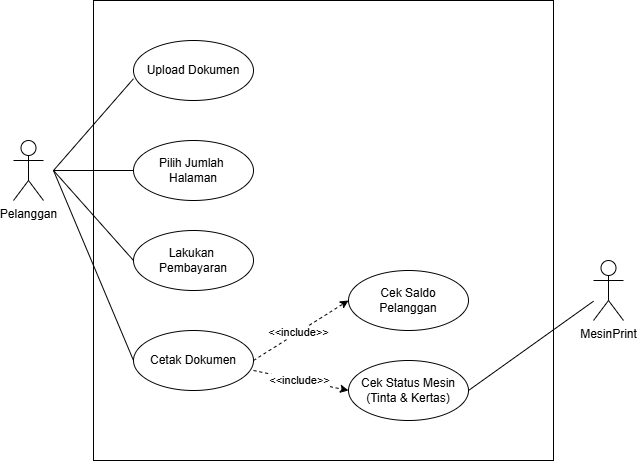

The diagram above was exported from draw.io. Its source (the exported page's mxGraphModel, read from the mxfile embedded in the PNG):
<mxGraphModel dx="1030" dy="562" grid="1" gridSize="10" guides="1" tooltips="1" connect="1" arrows="1" fold="1" page="1" pageScale="1" pageWidth="850" pageHeight="1100" math="0" shadow="0">
  <root>
    <mxCell id="0" />
    <mxCell id="1" parent="0" />
    <mxCell id="97Ets0So0KyilEZ5o6fX-1" parent="1" style="shape=umlActor;verticalLabelPosition=bottom;verticalAlign=top;html=1;outlineConnect=0;" value="Pelanggan" vertex="1">
      <mxGeometry height="60" width="30" x="90" y="230" as="geometry" />
    </mxCell>
    <mxCell id="97Ets0So0KyilEZ5o6fX-2" parent="1" style="whiteSpace=wrap;html=1;aspect=fixed;" value="" vertex="1">
      <mxGeometry height="460" width="460" x="170" y="90" as="geometry" />
    </mxCell>
    <mxCell id="97Ets0So0KyilEZ5o6fX-3" parent="1" style="shape=umlActor;verticalLabelPosition=bottom;verticalAlign=top;html=1;outlineConnect=0;" value="MesinPrint" vertex="1">
      <mxGeometry height="60" width="30" x="670" y="350" as="geometry" />
    </mxCell>
    <mxCell id="97Ets0So0KyilEZ5o6fX-4" parent="1" style="ellipse;whiteSpace=wrap;html=1;" value="Upload Dokumen" vertex="1">
      <mxGeometry height="60" width="120" x="210" y="130" as="geometry" />
    </mxCell>
    <mxCell id="97Ets0So0KyilEZ5o6fX-6" parent="1" style="ellipse;whiteSpace=wrap;html=1;" value="Pilih Jumlah&amp;nbsp;&lt;div&gt;Halaman&lt;/div&gt;" vertex="1">
      <mxGeometry height="60" width="120" x="210" y="230" as="geometry" />
    </mxCell>
    <mxCell id="97Ets0So0KyilEZ5o6fX-7" parent="1" style="ellipse;whiteSpace=wrap;html=1;" value="Lakukan&amp;nbsp;&lt;div&gt;Pembayaran&lt;/div&gt;" vertex="1">
      <mxGeometry height="60" width="120" x="210" y="320" as="geometry" />
    </mxCell>
    <mxCell id="97Ets0So0KyilEZ5o6fX-8" parent="1" style="ellipse;whiteSpace=wrap;html=1;" value="Cetak Dokumen" vertex="1">
      <mxGeometry height="60" width="120" x="210" y="420" as="geometry" />
    </mxCell>
    <mxCell id="97Ets0So0KyilEZ5o6fX-11" edge="1" parent="1" style="endArrow=none;html=1;rounded=0;entryX=0;entryY=0.637;entryDx=0;entryDy=0;entryPerimeter=0;" target="97Ets0So0KyilEZ5o6fX-4" value="">
      <mxGeometry height="50" relative="1" width="50" as="geometry">
        <mxPoint x="130" y="260" as="sourcePoint" />
        <mxPoint x="210" y="170" as="targetPoint" />
      </mxGeometry>
    </mxCell>
    <mxCell id="97Ets0So0KyilEZ5o6fX-12" edge="1" parent="1" style="endArrow=none;html=1;rounded=0;entryX=0;entryY=0.5;entryDx=0;entryDy=0;" target="97Ets0So0KyilEZ5o6fX-6" value="">
      <mxGeometry height="50" relative="1" width="50" as="geometry">
        <mxPoint x="130" y="260" as="sourcePoint" />
        <mxPoint x="190" y="235" as="targetPoint" />
      </mxGeometry>
    </mxCell>
    <mxCell id="97Ets0So0KyilEZ5o6fX-14" edge="1" parent="1" style="endArrow=none;html=1;rounded=0;" value="">
      <mxGeometry height="50" relative="1" width="50" as="geometry">
        <mxPoint x="130" y="260" as="sourcePoint" />
        <mxPoint x="210" y="450" as="targetPoint" />
      </mxGeometry>
    </mxCell>
    <mxCell id="97Ets0So0KyilEZ5o6fX-16" edge="1" parent="1" style="endArrow=none;html=1;rounded=0;" value="">
      <mxGeometry height="50" relative="1" width="50" as="geometry">
        <mxPoint x="130" y="260" as="sourcePoint" />
        <mxPoint x="210" y="350" as="targetPoint" />
      </mxGeometry>
    </mxCell>
    <mxCell id="97Ets0So0KyilEZ5o6fX-17" parent="1" style="ellipse;whiteSpace=wrap;html=1;" value="Cek Saldo&lt;div&gt;Pelanggan&lt;/div&gt;" vertex="1">
      <mxGeometry height="60" width="120" x="425" y="360" as="geometry" />
    </mxCell>
    <mxCell id="97Ets0So0KyilEZ5o6fX-18" parent="1" style="ellipse;whiteSpace=wrap;html=1;" value="Cek Status Mesin&lt;div&gt;(Tinta &amp;amp; Kertas)&lt;/div&gt;" vertex="1">
      <mxGeometry height="60" width="120" x="425" y="450" as="geometry" />
    </mxCell>
    <mxCell id="97Ets0So0KyilEZ5o6fX-19" edge="1" parent="1" style="endArrow=classic;dashed=1;html=1;rounded=0;endFill=1;entryX=0;entryY=0.5;entryDx=0;entryDy=0;" target="97Ets0So0KyilEZ5o6fX-17" value="">
      <mxGeometry height="50" relative="1" width="50" as="geometry">
        <mxPoint x="330" y="450" as="sourcePoint" />
        <mxPoint x="380" y="400" as="targetPoint" />
      </mxGeometry>
    </mxCell>
    <mxCell id="97Ets0So0KyilEZ5o6fX-20" connectable="0" parent="97Ets0So0KyilEZ5o6fX-19" style="edgeLabel;html=1;align=center;verticalAlign=middle;resizable=0;points=[];" value="&amp;lt;&amp;lt;include&amp;gt;&amp;gt;" vertex="1">
      <mxGeometry relative="1" x="-0.0528" as="geometry">
        <mxPoint as="offset" />
      </mxGeometry>
    </mxCell>
    <mxCell id="97Ets0So0KyilEZ5o6fX-21" edge="1" parent="1" style="endArrow=classic;dashed=1;html=1;rounded=0;endFill=1;entryX=0;entryY=0.5;entryDx=0;entryDy=0;" target="97Ets0So0KyilEZ5o6fX-18" value="">
      <mxGeometry height="50" relative="1" width="50" as="geometry">
        <mxPoint x="330" y="460" as="sourcePoint" />
        <mxPoint x="301.7647058823527" y="520" as="targetPoint" />
      </mxGeometry>
    </mxCell>
    <mxCell id="97Ets0So0KyilEZ5o6fX-22" connectable="0" parent="97Ets0So0KyilEZ5o6fX-21" style="edgeLabel;html=1;align=center;verticalAlign=middle;resizable=0;points=[];" value="&amp;lt;&amp;lt;include&amp;gt;&amp;gt;" vertex="1">
      <mxGeometry relative="1" x="-0.0528" as="geometry">
        <mxPoint as="offset" />
      </mxGeometry>
    </mxCell>
    <mxCell id="97Ets0So0KyilEZ5o6fX-23" edge="1" parent="1" style="endArrow=none;html=1;rounded=0;" target="97Ets0So0KyilEZ5o6fX-3" value="">
      <mxGeometry height="50" relative="1" width="50" as="geometry">
        <mxPoint x="545" y="480" as="sourcePoint" />
        <mxPoint x="595" y="430" as="targetPoint" />
      </mxGeometry>
    </mxCell>
  </root>
</mxGraphModel>